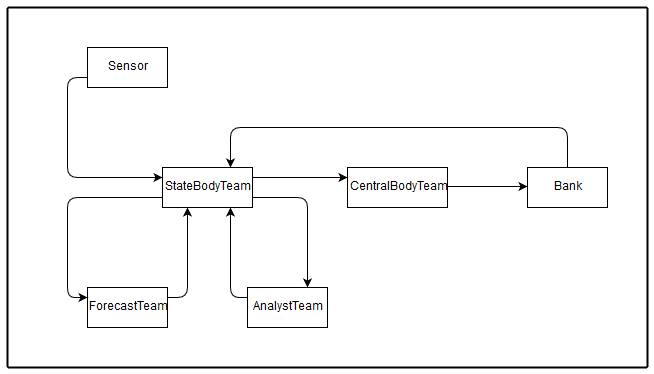

The diagram above was exported from draw.io. Its source (the exported page's mxGraphModel, read from the mxfile embedded in the PNG):
<mxGraphModel dx="806" dy="370" grid="1" gridSize="10" guides="1" tooltips="1" connect="1" arrows="1" fold="1" page="1" pageScale="1" pageWidth="850" pageHeight="1100" background="#ffffff" math="0" shadow="0">
  <root>
    <mxCell id="0" />
    <mxCell id="1" parent="0" />
    <mxCell id="2" value="Sensor" style="whiteSpace=wrap;html=1;" vertex="1" parent="1">
      <mxGeometry x="195" y="85" width="80" height="40" as="geometry" />
    </mxCell>
    <mxCell id="3" value="StateBodyTeam" style="whiteSpace=wrap;html=1;" vertex="1" parent="1">
      <mxGeometry x="270" y="205" width="90" height="40" as="geometry" />
    </mxCell>
    <mxCell id="4" value="ForecastTeam" style="whiteSpace=wrap;html=1;" vertex="1" parent="1">
      <mxGeometry x="195" y="325" width="80" height="40" as="geometry" />
    </mxCell>
    <mxCell id="5" value="AnalystTeam" style="whiteSpace=wrap;html=1;" vertex="1" parent="1">
      <mxGeometry x="355" y="325" width="80" height="40" as="geometry" />
    </mxCell>
    <mxCell id="6" value="CentralBodyTeam" style="whiteSpace=wrap;html=1;" vertex="1" parent="1">
      <mxGeometry x="455" y="205" width="100" height="40" as="geometry" />
    </mxCell>
    <mxCell id="7" value="Bank" style="whiteSpace=wrap;html=1;" vertex="1" parent="1">
      <mxGeometry x="635" y="205" width="80" height="40" as="geometry" />
    </mxCell>
    <mxCell id="8" value="" style="edgeStyle=elbowEdgeStyle;elbow=horizontal;endArrow=classic;html=1;exitX=0;exitY=0.75;entryX=0;entryY=0.25;" edge="1" source="2" target="3" parent="1">
      <mxGeometry width="50" height="50" relative="1" as="geometry">
        <mxPoint x="105" y="255" as="sourcePoint" />
        <mxPoint x="185" y="225" as="targetPoint" />
        <Array as="points">
          <mxPoint x="175" y="165" />
        </Array>
      </mxGeometry>
    </mxCell>
    <mxCell id="9" value="" style="edgeStyle=elbowEdgeStyle;elbow=horizontal;endArrow=classic;html=1;exitX=0;exitY=0.75;entryX=0;entryY=0.25;" edge="1" source="3" target="4" parent="1">
      <mxGeometry x="255" y="125" width="50" height="50" as="geometry">
        <mxPoint x="185" y="225" as="sourcePoint" />
        <mxPoint x="245" y="285" as="targetPoint" />
        <Array as="points">
          <mxPoint x="175" y="285" />
        </Array>
      </mxGeometry>
    </mxCell>
    <mxCell id="10" value="" style="edgeStyle=elbowEdgeStyle;elbow=horizontal;endArrow=classic;html=1;exitX=1;exitY=0.25;" edge="1" source="4" parent="1">
      <mxGeometry x="265" y="135" width="50" height="50" as="geometry">
        <mxPoint x="305" y="295" as="sourcePoint" />
        <mxPoint x="295" y="245" as="targetPoint" />
        <Array as="points">
          <mxPoint x="295" y="295" />
          <mxPoint x="305" y="345" />
          <mxPoint x="315" y="305" />
        </Array>
      </mxGeometry>
    </mxCell>
    <mxCell id="11" value="" style="edgeStyle=elbowEdgeStyle;elbow=horizontal;endArrow=classic;html=1;exitX=0;exitY=0.25;entryX=0.75;entryY=1;" edge="1" source="5" target="3" parent="1">
      <mxGeometry x="275" y="145" width="50" height="50" as="geometry">
        <mxPoint x="285" y="345" as="sourcePoint" />
        <mxPoint x="305" y="255" as="targetPoint" />
        <Array as="points">
          <mxPoint x="338" y="305" />
          <mxPoint x="315" y="355" />
          <mxPoint x="325" y="315" />
        </Array>
      </mxGeometry>
    </mxCell>
    <mxCell id="12" value="" style="edgeStyle=elbowEdgeStyle;elbow=horizontal;endArrow=classic;html=1;exitX=1;exitY=0.75;" edge="1" source="3" parent="1">
      <mxGeometry x="265" y="135" width="50" height="50" as="geometry">
        <mxPoint x="280" y="245" as="sourcePoint" />
        <mxPoint x="415" y="325" as="targetPoint" />
        <Array as="points">
          <mxPoint x="415" y="275" />
        </Array>
      </mxGeometry>
    </mxCell>
    <mxCell id="13" value="" style="edgeStyle=elbowEdgeStyle;elbow=vertical;endArrow=classic;html=1;exitX=1;exitY=0.25;entryX=0;entryY=0.25;" edge="1" source="3" target="6" parent="1">
      <mxGeometry width="50" height="50" relative="1" as="geometry">
        <mxPoint x="405" y="185" as="sourcePoint" />
        <mxPoint x="455" y="135" as="targetPoint" />
        <Array as="points">
          <mxPoint x="415" y="215" />
        </Array>
      </mxGeometry>
    </mxCell>
    <mxCell id="14" value="" style="edgeStyle=elbowEdgeStyle;elbow=vertical;endArrow=classic;html=1;exitX=1;exitY=0.25;" edge="1" parent="1">
      <mxGeometry x="555" y="224" width="50" height="50" as="geometry">
        <mxPoint x="555" y="224" as="sourcePoint" />
        <mxPoint x="635" y="224" as="targetPoint" />
        <Array as="points" />
      </mxGeometry>
    </mxCell>
    <mxCell id="15" value="" style="edgeStyle=elbowEdgeStyle;elbow=vertical;endArrow=classic;html=1;exitX=0.5;exitY=0;entryX=0.75;entryY=0;" edge="1" source="7" target="3" parent="1">
      <mxGeometry width="50" height="50" relative="1" as="geometry">
        <mxPoint x="575" y="165" as="sourcePoint" />
        <mxPoint x="355" y="145" as="targetPoint" />
        <Array as="points">
          <mxPoint x="515" y="165" />
        </Array>
      </mxGeometry>
    </mxCell>
    <mxCell id="16" value="" style="line;strokeWidth=2;direction=south;html=1;" vertex="1" parent="1">
      <mxGeometry x="110" y="45" width="10" height="360" as="geometry" />
    </mxCell>
    <mxCell id="17" value="" style="line;strokeWidth=2;direction=south;html=1;" vertex="1" parent="1">
      <mxGeometry x="750" y="45" width="10" height="360" as="geometry" />
    </mxCell>
    <mxCell id="18" value="" style="line;strokeWidth=2;html=1;" vertex="1" parent="1">
      <mxGeometry x="115" y="400" width="640" height="10" as="geometry" />
    </mxCell>
    <mxCell id="19" value="" style="line;strokeWidth=2;html=1;" vertex="1" parent="1">
      <mxGeometry x="115" y="40" width="640" height="10" as="geometry" />
    </mxCell>
  </root>
</mxGraphModel>